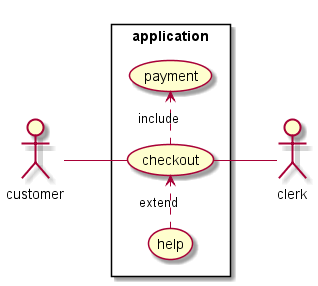

The diagram above was rendered by PlantUML. Its source (embedded in the PNG):
@startuml
left to right direction
actor customer
actor clerk
rectangle application{
customer -- (checkout)
(checkout).> (payment) : include
(help) .> (checkout) : extend
(checkout)--clerk
}
@enduml